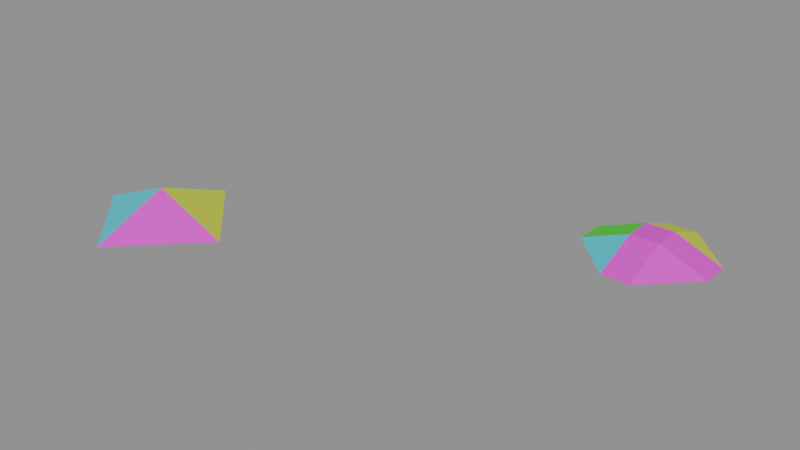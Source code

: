# Source: Pyramid4_test_4.blend  (saved by Blender 5.2.42; exported with 4.5.12 LTS)
import bpy
from mathutils import Matrix  # noqa: F401  (used for matrix-valued properties, if any)

bpy.ops.wm.read_factory_settings(use_empty=True)
scene = bpy.context.scene
scene.name = 'Scene'

# ---- materials (node trees are filled in below, after node groups)
mat_orange = bpy.data.materials.new('orange')
mat_pink = bpy.data.materials.new('pink')
mat_yellow = bpy.data.materials.new('yellow')
mat_green = bpy.data.materials.new('green')
mat_cyan = bpy.data.materials.new('cyan')

# ---- node groups
ng_geometry_nodes_001 = bpy.data.node_groups.new('Geometry Nodes.001', 'GeometryNodeTree')
_s = ng_geometry_nodes_001.interface.new_socket(name='Geometry', in_out='OUTPUT', socket_type='NodeSocketGeometry')
_s = ng_geometry_nodes_001.interface.new_socket(name='Geometry', in_out='INPUT', socket_type='NodeSocketGeometry')
ng_geometry_nodes_001.is_modifier = True
_N = ng_geometry_nodes_001.nodes; _L = ng_geometry_nodes_001.links
n0 = _N.new('NodeGroupInput'); n0.name = 'Group Input'; n0.location = (-350, 161)
n1 = _N.new('NodeGroupOutput'); n1.name = 'Group Output'; n1.location = (200, 0)
n2 = _N.new('NodeUndefined'); n2.name = 'Mesh Bevel'; n2.location = (-80, 100)
n2.inputs[7].default_value = 0.1
n2.inputs[8].default_value = False
n2.inputs[9].default_value = 0.0
n2.inputs[10].default_value = 1
n2.inputs[11].default_value = 0.5
n3 = _N.new('ShaderNodeValue'); n3.name = 'Value'; n3.location = (-280, -8)
n3.outputs[0].default_value = 0.2
n4 = _N.new('GeometryNodeInputNamedAttribute'); n4.name = 'Named Attribute'; n4.location = (-603, -66)
n4.inputs[0].default_value = 'bevel_weight_edge'
_L.new(n2.outputs[0], n1.inputs[0])
_L.new(n0.outputs[0], n2.inputs[0])
_L.new(n4.outputs[0], n2.inputs[1])
_L.new(n3.outputs[0], n2.inputs[3])
_L.new(n3.outputs[0], n2.inputs[4])
_L.new(n3.outputs[0], n2.inputs[5])
_L.new(n3.outputs[0], n2.inputs[6])
n1.is_active_output = True

# ---- material node trees
mat_orange.use_nodes = True; mat_orange.node_tree.nodes.clear()
_N = mat_orange.node_tree.nodes; _L = mat_orange.node_tree.links
n0 = _N.new('ShaderNodeBsdfPrincipled'); n0.name = 'Principled BSDF'; n0.location = (-200, 100)
n0.inputs[0].default_value = (0.8, 0.2276, 0.001771, 1.0)
n1 = _N.new('ShaderNodeOutputMaterial'); n1.name = 'Material Output'; n1.location = (200, 100)
_L.new(n0.outputs[0], n1.inputs[0])
n1.is_active_output = True
mat_pink.use_nodes = True; mat_pink.node_tree.nodes.clear()
_N = mat_pink.node_tree.nodes; _L = mat_pink.node_tree.links
n0 = _N.new('ShaderNodeBsdfPrincipled'); n0.name = 'Principled BSDF'; n0.location = (-200, 100)
n0.inputs[0].default_value = (0.8, 0.00197, 0.7071, 1.0)
n1 = _N.new('ShaderNodeOutputMaterial'); n1.name = 'Material Output'; n1.location = (200, 100)
_L.new(n0.outputs[0], n1.inputs[0])
n1.is_active_output = True
mat_yellow.use_nodes = True; mat_yellow.node_tree.nodes.clear()
_N = mat_yellow.node_tree.nodes; _L = mat_yellow.node_tree.links
n0 = _N.new('ShaderNodeBsdfPrincipled'); n0.name = 'Principled BSDF'; n0.location = (-200, 100)
n0.inputs[0].default_value = (0.6476, 0.8, 0.008507, 1.0)
n1 = _N.new('ShaderNodeOutputMaterial'); n1.name = 'Material Output'; n1.location = (200, 100)
_L.new(n0.outputs[0], n1.inputs[0])
n1.is_active_output = True
mat_green.use_nodes = True; mat_green.node_tree.nodes.clear()
_N = mat_green.node_tree.nodes; _L = mat_green.node_tree.links
n0 = _N.new('ShaderNodeBsdfPrincipled'); n0.name = 'Principled BSDF'; n0.location = (-200, 100)
n0.inputs[0].default_value = (0.01644, 0.8, 0.001224, 1.0)
n1 = _N.new('ShaderNodeOutputMaterial'); n1.name = 'Material Output'; n1.location = (200, 100)
_L.new(n0.outputs[0], n1.inputs[0])
n1.is_active_output = True
mat_cyan.use_nodes = True; mat_cyan.node_tree.nodes.clear()
_N = mat_cyan.node_tree.nodes; _L = mat_cyan.node_tree.links
n0 = _N.new('ShaderNodeBsdfPrincipled'); n0.name = 'Principled BSDF'; n0.location = (-200, 100)
n0.inputs[0].default_value = (0.0006095, 0.6552, 0.8, 1.0)
n1 = _N.new('ShaderNodeOutputMaterial'); n1.name = 'Material Output'; n1.location = (200, 100)
_L.new(n0.outputs[0], n1.inputs[0])
n1.is_active_output = True

# ---- meshes
me_test_object = bpy.data.meshes.new('test_object')
me_test_object.from_pydata([(0.0, 1.0, -0.2027), (0.0, 0.0, 0.2027), (1.0, -4.371e-08, -0.2027), (-8.742e-08, -1.0, -0.2027), (-1.0, 1.192e-08, -0.2027)], [], [(3, 1, 4), (0, 1, 2), (4, 1, 0), (2, 1, 3), (0, 2, 3, 4)])
me_test_object.polygons.foreach_set('material_index', [4, 2, 3, 1, 0])
_uv = me_test_object.uv_layers.new(name='UVMap')
_uv.uv.foreach_set('vector', [0.5, 0.9644, 9.989e-05, 0.9999, 0.03556, 0.5, 0.5, 0.03556, 0.9999, 0.0001, 0.9644, 0.5, 0.03556, 0.5, 9.994e-05, 9.996e-05, 0.5, 0.03556, 0.9644, 0.5, 0.9999, 0.9999, 0.5, 0.9644, 0.5, 0.03556, 0.9644, 0.5, 0.5, 0.9644, 0.03556, 0.5])
me_test_object.materials.append(mat_orange)
me_test_object.materials.append(mat_pink)
me_test_object.materials.append(mat_yellow)
me_test_object.materials.append(mat_green)
me_test_object.materials.append(mat_cyan)
me_test_object.update()
me_modifier_object = bpy.data.meshes.new('modifier_object')
me_modifier_object.from_pydata([(0.0, 1.0, -0.2027), (0.0, 0.0, 0.2027), (1.0, -4.371e-08, -0.2027), (-8.742e-08, -1.0, -0.2027), (-1.0, 1.192e-08, -0.2027)], [], [(3, 1, 4), (0, 1, 2), (4, 1, 0), (2, 1, 3), (0, 2, 3, 4)])
me_modifier_object.polygons.foreach_set('material_index', [4, 2, 3, 1, 0])
_uv = me_modifier_object.uv_layers.new(name='UVMap')
_uv.uv.foreach_set('vector', [0.5, 0.9644, 9.989e-05, 0.9999, 0.03556, 0.5, 0.5, 0.03556, 0.9999, 0.0001, 0.9644, 0.5, 0.03556, 0.5, 9.994e-05, 9.996e-05, 0.5, 0.03556, 0.9644, 0.5, 0.9999, 0.9999, 0.5, 0.9644, 0.5, 0.03556, 0.9644, 0.5, 0.5, 0.9644, 0.03556, 0.5])
me_modifier_object.materials.append(mat_orange)
me_modifier_object.materials.append(mat_pink)
me_modifier_object.materials.append(mat_yellow)
me_modifier_object.materials.append(mat_green)
me_modifier_object.materials.append(mat_cyan)
me_modifier_object.update()
me_test_object_002 = bpy.data.meshes.new('test_object.002')
me_test_object_002.from_pydata([(-0.1872, 0.8128, -0.2027), (0.1872, 0.8128, -0.2027), (-0.1872, 0.1872, 0.0509), (-0.1872, -0.1872, 0.0509), (0.1872, -0.1872, 0.0509), (0.1872, 0.1872, 0.0509), (0.8128, 0.1872, -0.2027), (0.8128, -0.1872, -0.2027), (0.1872, -0.8128, -0.2027), (-0.1872, -0.8128, -0.2027), (-0.8128, -0.1872, -0.2027), (-0.8128, 0.1872, -0.2027)], [], [(2, 3, 4, 5), (2, 11, 10, 3), (3, 9, 8, 4), (0, 2, 5, 1), (4, 7, 6, 5), (1, 5, 6), (11, 2, 0), (0, 1, 6, 7, 8, 9, 10, 11), (9, 3, 10), (7, 4, 8)])
me_test_object_002.polygons.foreach_set('material_index', [1, 3, 1, 2, 1, 2, 3, 0, 4, 1])
_uv = me_test_object_002.uv_layers.new(name='UVMap')
_uv.uv.foreach_set('vector', [0.9999, 0.9999, 0.8931, 0.9923, 0.8997, 0.8997, 0.9923, 0.8931, 0.1003, 0.1003, 0.1225, 0.413, 0.09163, 0.5312, 0.007675, 0.1069, 0.8931, 0.9923, 0.4688, 0.9084, 0.587, 0.8775, 0.8997, 0.8997, 0.4688, 0.09163, 0.8931, 0.007675, 0.8997, 0.1003, 0.587, 0.1225, 0.8997, 0.8997, 0.8775, 0.587, 0.9084, 0.4688, 0.9923, 0.8931, 0.587, 0.1225, 0.8997, 0.1003, 0.9084, 0.4688, 0.1225, 0.413, 0.1003, 0.1003, 0.4688, 0.09163, 0.4688, 0.09163, 0.587, 0.1225, 0.9084, 0.4688, 0.8775, 0.587, 0.587, 0.8775, 0.4688, 0.9084, 0.09163, 0.5312, 0.1225, 0.413, 0.4688, 0.9084, 0.1003, 0.8997, 0.09163, 0.5312, 0.8775, 0.587, 0.8997, 0.8997, 0.587, 0.8775])
me_test_object_002.materials.append(mat_orange)
me_test_object_002.materials.append(mat_pink)
me_test_object_002.materials.append(mat_yellow)
me_test_object_002.materials.append(mat_green)
me_test_object_002.materials.append(mat_cyan)
me_test_object_002.update()

# ---- objects
ob_test_object = bpy.data.objects.new('test_object', me_test_object)
ob_modifier_object = bpy.data.objects.new('modifier_object', me_modifier_object)
ob_expected_object = bpy.data.objects.new('expected_object', me_test_object_002)

# ---- transforms, parenting, visibility, modifiers, constraints
ob_test_object.location = (0.0, 0.0, 0.0)
_m = ob_test_object.modifiers.new('GeometryNodes', 'NODES')
_m.node_group = ng_geometry_nodes_001
ob_modifier_object.location = (-5.0, 0.0, 0.0)
_m = ob_modifier_object.modifiers.new('Bevel', 'BEVEL')
_m.width = 0.2
_m.width_pct = 0.2
_m.limit_method = 'WEIGHT'
_m.use_clamp_overlap = False
_m.loop_slide = False
ob_expected_object.location = (0.0, 3.0, 0.0)

# ---- collection membership
scene.collection.objects.link(ob_test_object)
scene.collection.objects.link(ob_modifier_object)
scene.collection.objects.link(ob_expected_object)

# ---- scene / render settings (as saved in the file)
scene.frame_start = 1; scene.frame_end = 250; scene.frame_set(1)
scene.render.engine = 'BLENDER_EEVEE_NEXT'
scene.render.bake_bias = 0.0
scene.render.bake_samples = 0
scene.cycles.sampling_pattern = 'TABULATED_SOBOL'
scene.eevee.use_volume_custom_range = False
scene.eevee.fast_gi_thickness_far = 0.0
bpy.context.view_layer.update()

# ---- added for rendering (the .blend has no active camera and no usable light): camera, sun + grey world if the file has none
cam_auto = bpy.data.cameras.new('AutoCamera')
cam_auto.lens = 50.0
cam_auto.sensor_width = 36.0
cam_auto.clip_end = 1000.0
ob_auto_camera = bpy.data.objects.new('AutoCamera', cam_auto)
scene.collection.objects.link(ob_auto_camera)
ob_auto_camera.location = (4.97991, -7.4759, 5.90803)
ob_auto_camera.rotation_euler = (1.09748, -7.21219e-08, 0.694738)
scene.camera = ob_auto_camera
light_auto_sun = bpy.data.lights.new('AutoSun', 'SUN')
light_auto_sun.energy = 3.0
light_auto_sun.angle = 0.0523599
ob_auto_sun = bpy.data.objects.new('AutoSun', light_auto_sun)
scene.collection.objects.link(ob_auto_sun)
ob_auto_sun.rotation_euler = (0.872665, 0.174533, 0.523599)
if scene.world is None:
    world_auto = bpy.data.worlds.new('AutoWorld')
    world_auto.color = (0.3, 0.3, 0.3)
    scene.world = world_auto
bpy.context.view_layer.update()
